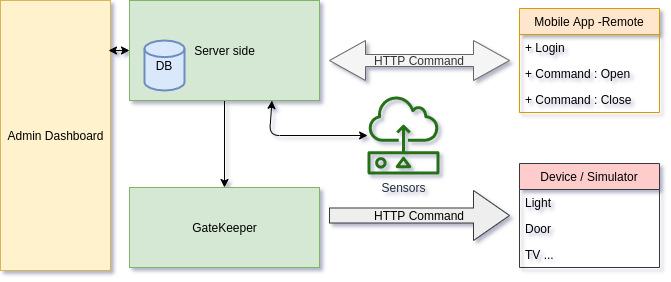

The diagram above was exported from draw.io. Its source (the exported page's mxGraphModel, read from the mxfile embedded in the PNG):
<mxGraphModel dx="1110" dy="744" grid="1" gridSize="10" guides="1" tooltips="1" connect="1" arrows="1" fold="1" page="1" pageScale="1" pageWidth="3300" pageHeight="4681" math="0" shadow="0">
  <root>
    <mxCell id="0" />
    <mxCell id="1" parent="0" />
    <mxCell id="2" value="" style="edgeStyle=orthogonalEdgeStyle;rounded=0;orthogonalLoop=1;jettySize=auto;html=1;" edge="1" source="3" target="5" parent="1">
      <mxGeometry relative="1" as="geometry" />
    </mxCell>
    <mxCell id="3" value="Server side" style="html=1;fillColor=#d5e8d4;strokeColor=#82b366;" vertex="1" parent="1">
      <mxGeometry x="260" y="1910" width="190" height="100" as="geometry" />
    </mxCell>
    <mxCell id="4" value="DB" style="strokeWidth=2;html=1;shape=mxgraph.flowchart.database;whiteSpace=wrap;fillColor=#dae8fc;strokeColor=#6c8ebf;" vertex="1" parent="1">
      <mxGeometry x="275" y="1950" width="40" height="50" as="geometry" />
    </mxCell>
    <mxCell id="5" value="GateKeeper" style="html=1;fillColor=#d5e8d4;strokeColor=#82b366;" vertex="1" parent="1">
      <mxGeometry x="260" y="2097" width="190" height="80" as="geometry" />
    </mxCell>
    <mxCell id="6" value="HTTP Command" style="shape=singleArrow;whiteSpace=wrap;html=1;fillColor=#eeeeee;strokeColor=#36393d;" vertex="1" parent="1">
      <mxGeometry x="460" y="2100" width="180" height="50" as="geometry" />
    </mxCell>
    <mxCell id="7" value="Admin Dashboard" style="html=1;fillColor=#fff2cc;strokeColor=#d6b656;" vertex="1" parent="1">
      <mxGeometry x="131" y="1910" width="110" height="270" as="geometry" />
    </mxCell>
    <mxCell id="8" value="" style="endArrow=classic;startArrow=classic;html=1;entryX=0;entryY=0.5;entryDx=0;entryDy=0;" edge="1" target="3" parent="1">
      <mxGeometry width="50" height="50" relative="1" as="geometry">
        <mxPoint x="239" y="1960" as="sourcePoint" />
        <mxPoint x="259" y="1966" as="targetPoint" />
      </mxGeometry>
    </mxCell>
    <mxCell id="9" value="Device / Simulator" style="swimlane;fontStyle=0;childLayout=stackLayout;horizontal=1;startSize=26;fillColor=#ffcccc;horizontalStack=0;resizeParent=1;resizeParentMax=0;resizeLast=0;collapsible=1;marginBottom=0;strokeColor=#36393d;" vertex="1" parent="1">
      <mxGeometry x="650" y="2073" width="140" height="104" as="geometry" />
    </mxCell>
    <mxCell id="10" value="Light" style="text;strokeColor=none;fillColor=none;align=left;verticalAlign=top;spacingLeft=4;spacingRight=4;overflow=hidden;rotatable=0;points=[[0,0.5],[1,0.5]];portConstraint=eastwest;" vertex="1" parent="9">
      <mxGeometry y="26" width="140" height="26" as="geometry" />
    </mxCell>
    <mxCell id="11" value="Door" style="text;strokeColor=none;fillColor=none;align=left;verticalAlign=top;spacingLeft=4;spacingRight=4;overflow=hidden;rotatable=0;points=[[0,0.5],[1,0.5]];portConstraint=eastwest;" vertex="1" parent="9">
      <mxGeometry y="52" width="140" height="26" as="geometry" />
    </mxCell>
    <mxCell id="12" value="TV ..." style="text;strokeColor=none;fillColor=none;align=left;verticalAlign=top;spacingLeft=4;spacingRight=4;overflow=hidden;rotatable=0;points=[[0,0.5],[1,0.5]];portConstraint=eastwest;" vertex="1" parent="9">
      <mxGeometry y="78" width="140" height="26" as="geometry" />
    </mxCell>
    <mxCell id="13" value="HTTP Command" style="shape=doubleArrow;whiteSpace=wrap;html=1;fillColor=#f5f5f5;strokeColor=#666666;fontColor=#333333;" vertex="1" parent="1">
      <mxGeometry x="460" y="1950" width="180" height="40" as="geometry" />
    </mxCell>
    <mxCell id="14" value="Mobile App -Remote" style="swimlane;fontStyle=0;childLayout=stackLayout;horizontal=1;startSize=26;fillColor=#ffe6cc;horizontalStack=0;resizeParent=1;resizeParentMax=0;resizeLast=0;collapsible=1;marginBottom=0;strokeColor=#d79b00;" vertex="1" parent="1">
      <mxGeometry x="650" y="1918" width="140" height="104" as="geometry" />
    </mxCell>
    <mxCell id="15" value="+ Login" style="text;align=left;verticalAlign=top;spacingLeft=4;spacingRight=4;overflow=hidden;rotatable=0;points=[[0,0.5],[1,0.5]];portConstraint=eastwest;" vertex="1" parent="14">
      <mxGeometry y="26" width="140" height="26" as="geometry" />
    </mxCell>
    <mxCell id="16" value="+ Command : Open" style="text;align=left;verticalAlign=top;spacingLeft=4;spacingRight=4;overflow=hidden;rotatable=0;points=[[0,0.5],[1,0.5]];portConstraint=eastwest;" vertex="1" parent="14">
      <mxGeometry y="52" width="140" height="26" as="geometry" />
    </mxCell>
    <mxCell id="17" value="+ Command : Close" style="text;align=left;verticalAlign=top;spacingLeft=4;spacingRight=4;overflow=hidden;rotatable=0;points=[[0,0.5],[1,0.5]];portConstraint=eastwest;" vertex="1" parent="14">
      <mxGeometry y="78" width="140" height="26" as="geometry" />
    </mxCell>
    <mxCell id="18" value="Sensors" style="outlineConnect=0;fontColor=#232F3E;gradientColor=none;fillColor=#277116;strokeColor=none;dashed=0;verticalLabelPosition=bottom;verticalAlign=top;align=center;html=1;fontSize=12;fontStyle=0;aspect=fixed;pointerEvents=1;shape=mxgraph.aws4.sensor;" vertex="1" parent="1">
      <mxGeometry x="498" y="2006" width="72" height="78" as="geometry" />
    </mxCell>
    <mxCell id="19" value="" style="endArrow=classic;startArrow=classic;html=1;entryX=0.75;entryY=1;entryDx=0;entryDy=0;" edge="1" source="18" target="3" parent="1">
      <mxGeometry width="50" height="50" relative="1" as="geometry">
        <mxPoint x="540" y="2070" as="sourcePoint" />
        <mxPoint x="590" y="2020" as="targetPoint" />
        <Array as="points">
          <mxPoint x="400" y="2045" />
        </Array>
      </mxGeometry>
    </mxCell>
  </root>
</mxGraphModel>